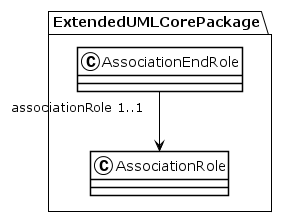

The diagram above was rendered by PlantUML. Its source (embedded in the PNG):
@startuml
!theme plain
package ExtendedUMLCorePackage {
class AssociationEndRole {
}
AssociationEndRole "associationRole 1..1" --> AssociationRole
class AssociationRole {
}
}
@enduml